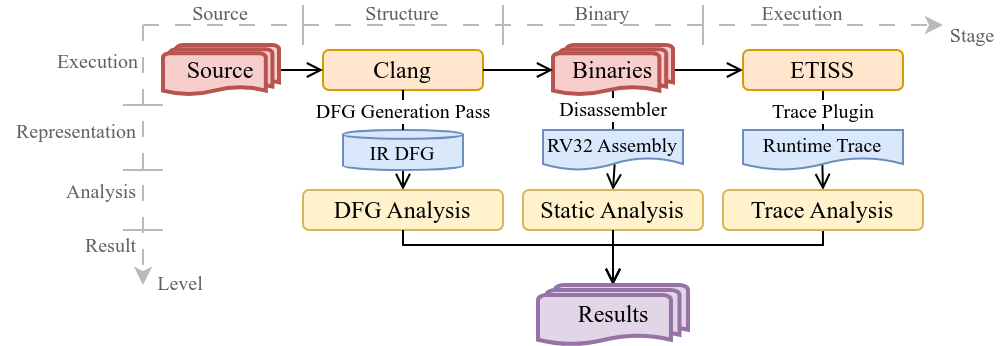

The diagram above was exported from draw.io. Its source (the exported page's mxGraphModel, read from the mxfile embedded in the PNG):
<mxGraphModel dx="860" dy="495" grid="1" gridSize="10" guides="1" tooltips="1" connect="1" arrows="1" fold="1" page="1" pageScale="1" pageWidth="850" pageHeight="1100" math="0" shadow="0">
  <root>
    <mxCell id="0" />
    <mxCell id="1" parent="0" />
    <mxCell id="VPO9lKSikysxRnUfcxuJ-27" value="Clang" style="rounded=1;whiteSpace=wrap;html=1;fillColor=#ffe6cc;strokeColor=#d79b00;fontFamily=Times New Roman;fontSize=12;" parent="1" vertex="1">
      <mxGeometry x="250" y="92.5" width="80" height="20" as="geometry" />
    </mxCell>
    <mxCell id="VPO9lKSikysxRnUfcxuJ-28" style="edgeStyle=orthogonalEdgeStyle;rounded=0;orthogonalLoop=1;jettySize=auto;html=1;entryX=0;entryY=0.5;entryDx=0;entryDy=0;exitX=1;exitY=0.5;exitDx=0;exitDy=0;exitPerimeter=0;fontFamily=Times New Roman;endArrow=open;endFill=0;fontSize=10;" parent="1" source="VPO9lKSikysxRnUfcxuJ-47" target="VPO9lKSikysxRnUfcxuJ-27" edge="1">
      <mxGeometry relative="1" as="geometry">
        <mxPoint x="220" y="97.52857142857147" as="sourcePoint" />
      </mxGeometry>
    </mxCell>
    <mxCell id="VPO9lKSikysxRnUfcxuJ-29" style="edgeStyle=orthogonalEdgeStyle;rounded=0;orthogonalLoop=1;jettySize=auto;html=1;entryX=0.5;entryY=0;entryDx=0;entryDy=0;exitX=0.5;exitY=0.875;exitDx=0;exitDy=0;exitPerimeter=0;fontFamily=Times New Roman;endArrow=none;endFill=0;fontSize=10;" parent="1" source="VPO9lKSikysxRnUfcxuJ-48" target="VPO9lKSikysxRnUfcxuJ-37" edge="1">
      <mxGeometry relative="1" as="geometry">
        <mxPoint x="395" y="112.5" as="sourcePoint" />
      </mxGeometry>
    </mxCell>
    <mxCell id="VPO9lKSikysxRnUfcxuJ-30" value="Disassembler" style="edgeLabel;html=1;align=center;verticalAlign=middle;resizable=0;points=[];fontFamily=Times New Roman;fontSize=10;" parent="VPO9lKSikysxRnUfcxuJ-29" vertex="1" connectable="0">
      <mxGeometry x="-0.176" y="4" relative="1" as="geometry">
        <mxPoint x="-4" y="2" as="offset" />
      </mxGeometry>
    </mxCell>
    <mxCell id="VPO9lKSikysxRnUfcxuJ-31" style="edgeStyle=orthogonalEdgeStyle;rounded=0;orthogonalLoop=1;jettySize=auto;html=1;exitX=1;exitY=0.5;exitDx=0;exitDy=0;entryX=0;entryY=0.5;entryDx=0;entryDy=0;exitPerimeter=0;fontFamily=Times New Roman;endArrow=open;endFill=0;fontSize=10;" parent="1" source="VPO9lKSikysxRnUfcxuJ-48" target="VPO9lKSikysxRnUfcxuJ-46" edge="1">
      <mxGeometry relative="1" as="geometry">
        <mxPoint x="460" y="97.5" as="sourcePoint" />
        <mxPoint x="480" y="97.5" as="targetPoint" />
      </mxGeometry>
    </mxCell>
    <mxCell id="VPO9lKSikysxRnUfcxuJ-32" style="edgeStyle=orthogonalEdgeStyle;rounded=0;orthogonalLoop=1;jettySize=auto;html=1;exitX=0.5;exitY=1;exitDx=0;exitDy=0;exitPerimeter=0;entryX=0.5;entryY=0;entryDx=0;entryDy=0;fontFamily=Times New Roman;endArrow=open;endFill=0;fontSize=10;" parent="1" source="VPO9lKSikysxRnUfcxuJ-33" target="VPO9lKSikysxRnUfcxuJ-38" edge="1">
      <mxGeometry relative="1" as="geometry" />
    </mxCell>
    <mxCell id="VPO9lKSikysxRnUfcxuJ-33" value="IR DFG" style="shape=cylinder3;whiteSpace=wrap;html=1;boundedLbl=1;backgroundOutline=1;size=2.2000122070311363;fillColor=#dae8fc;strokeColor=#6c8ebf;fontFamily=Times New Roman;fontSize=10;" parent="1" vertex="1">
      <mxGeometry x="260" y="132.5" width="60" height="20" as="geometry" />
    </mxCell>
    <mxCell id="VPO9lKSikysxRnUfcxuJ-34" style="edgeStyle=orthogonalEdgeStyle;rounded=0;orthogonalLoop=1;jettySize=auto;html=1;entryX=0.5;entryY=0;entryDx=0;entryDy=0;entryPerimeter=0;fontFamily=Times New Roman;endArrow=none;endFill=0;fontSize=10;" parent="1" source="VPO9lKSikysxRnUfcxuJ-27" target="VPO9lKSikysxRnUfcxuJ-33" edge="1">
      <mxGeometry relative="1" as="geometry" />
    </mxCell>
    <mxCell id="VPO9lKSikysxRnUfcxuJ-35" value="DFG Generation Pass" style="edgeLabel;html=1;align=center;verticalAlign=middle;resizable=0;points=[];fontFamily=Times New Roman;fontSize=10;" parent="VPO9lKSikysxRnUfcxuJ-34" vertex="1" connectable="0">
      <mxGeometry x="-0.0133" y="3" relative="1" as="geometry">
        <mxPoint x="3" as="offset" />
      </mxGeometry>
    </mxCell>
    <mxCell id="VPO9lKSikysxRnUfcxuJ-36" style="edgeStyle=orthogonalEdgeStyle;rounded=0;orthogonalLoop=1;jettySize=auto;html=1;entryX=0.5;entryY=0;entryDx=0;entryDy=0;exitX=0.512;exitY=0.836;exitDx=0;exitDy=0;exitPerimeter=0;fontFamily=Times New Roman;endArrow=open;endFill=0;fontSize=10;" parent="1" source="VPO9lKSikysxRnUfcxuJ-37" target="VPO9lKSikysxRnUfcxuJ-39" edge="1">
      <mxGeometry relative="1" as="geometry" />
    </mxCell>
    <mxCell id="VPO9lKSikysxRnUfcxuJ-37" value="RV32 Assembly" style="shape=document;whiteSpace=wrap;html=1;boundedLbl=1;fillColor=#dae8fc;strokeColor=#6c8ebf;fontFamily=Times New Roman;fontSize=10;" parent="1" vertex="1">
      <mxGeometry x="360" y="132.5" width="70" height="20" as="geometry" />
    </mxCell>
    <mxCell id="VPO9lKSikysxRnUfcxuJ-38" value="DFG Analysis" style="rounded=1;whiteSpace=wrap;html=1;fillColor=#fff2cc;strokeColor=#d6b656;fontFamily=Times New Roman;fontSize=12;" parent="1" vertex="1">
      <mxGeometry x="240" y="162.5" width="100" height="20" as="geometry" />
    </mxCell>
    <mxCell id="VPO9lKSikysxRnUfcxuJ-39" value="Static Analysis" style="rounded=1;whiteSpace=wrap;html=1;fillColor=#fff2cc;strokeColor=#d6b656;fontFamily=Times New Roman;fontSize=12;" parent="1" vertex="1">
      <mxGeometry x="350" y="162.5" width="90" height="20" as="geometry" />
    </mxCell>
    <mxCell id="VPO9lKSikysxRnUfcxuJ-40" style="edgeStyle=orthogonalEdgeStyle;rounded=0;orthogonalLoop=1;jettySize=auto;html=1;exitX=0.496;exitY=0.851;exitDx=0;exitDy=0;exitPerimeter=0;fontFamily=Times New Roman;entryX=0.5;entryY=0;entryDx=0;entryDy=0;endArrow=open;endFill=0;fontSize=10;" parent="1" source="VPO9lKSikysxRnUfcxuJ-41" target="VPO9lKSikysxRnUfcxuJ-45" edge="1">
      <mxGeometry relative="1" as="geometry" />
    </mxCell>
    <mxCell id="VPO9lKSikysxRnUfcxuJ-41" value="Runtime Trace" style="shape=document;whiteSpace=wrap;html=1;boundedLbl=1;fillColor=#dae8fc;strokeColor=#6c8ebf;fontFamily=Times New Roman;fontSize=10;" parent="1" vertex="1">
      <mxGeometry x="460" y="132.5" width="80" height="20" as="geometry" />
    </mxCell>
    <mxCell id="VPO9lKSikysxRnUfcxuJ-42" style="edgeStyle=orthogonalEdgeStyle;rounded=0;orthogonalLoop=1;jettySize=auto;html=1;entryX=0.5;entryY=0;entryDx=0;entryDy=0;exitX=0.5;exitY=1;exitDx=0;exitDy=0;fontFamily=Times New Roman;endArrow=none;endFill=0;fontSize=10;" parent="1" source="VPO9lKSikysxRnUfcxuJ-46" target="VPO9lKSikysxRnUfcxuJ-41" edge="1">
      <mxGeometry relative="1" as="geometry">
        <mxPoint x="500" y="112.5" as="sourcePoint" />
      </mxGeometry>
    </mxCell>
    <mxCell id="VPO9lKSikysxRnUfcxuJ-43" value="Trace Plugin" style="edgeLabel;html=1;align=center;verticalAlign=middle;resizable=0;points=[];fontFamily=Times New Roman;fontSize=10;" parent="VPO9lKSikysxRnUfcxuJ-42" vertex="1" connectable="0">
      <mxGeometry x="-0.27" y="-3" relative="1" as="geometry">
        <mxPoint x="3" y="3" as="offset" />
      </mxGeometry>
    </mxCell>
    <mxCell id="VPO9lKSikysxRnUfcxuJ-44" style="edgeStyle=orthogonalEdgeStyle;rounded=0;orthogonalLoop=1;jettySize=auto;html=1;exitX=0.5;exitY=1;exitDx=0;exitDy=0;endArrow=open;endFill=0;fontSize=10;entryX=0.5;entryY=0;entryDx=0;entryDy=0;entryPerimeter=0;fontFamily=Times New Roman;" parent="1" source="VPO9lKSikysxRnUfcxuJ-45" target="VPO9lKSikysxRnUfcxuJ-52" edge="1">
      <mxGeometry relative="1" as="geometry">
        <mxPoint x="560" y="200" as="targetPoint" />
        <Array as="points">
          <mxPoint x="500" y="190" />
          <mxPoint x="395" y="190" />
        </Array>
        <mxPoint x="500" y="190" as="sourcePoint" />
      </mxGeometry>
    </mxCell>
    <mxCell id="VPO9lKSikysxRnUfcxuJ-45" value="Trace Analysis" style="rounded=1;whiteSpace=wrap;html=1;fillColor=#fff2cc;strokeColor=#d6b656;fontFamily=Times New Roman;fontSize=12;" parent="1" vertex="1">
      <mxGeometry x="450" y="162.5" width="100" height="20" as="geometry" />
    </mxCell>
    <mxCell id="VPO9lKSikysxRnUfcxuJ-46" value="ETISS" style="rounded=1;whiteSpace=wrap;html=1;fillColor=#ffe6cc;strokeColor=#d79b00;fontFamily=Times New Roman;fontSize=12;" parent="1" vertex="1">
      <mxGeometry x="460" y="92.5" width="80" height="20" as="geometry" />
    </mxCell>
    <mxCell id="VPO9lKSikysxRnUfcxuJ-47" value="Source" style="strokeWidth=2;html=1;shape=mxgraph.flowchart.multi-document;whiteSpace=wrap;fillColor=#f8cecc;strokeColor=#b85450;fontFamily=Times New Roman;fontSize=12;" parent="1" vertex="1">
      <mxGeometry x="170" y="90" width="58" height="25" as="geometry" />
    </mxCell>
    <mxCell id="VPO9lKSikysxRnUfcxuJ-48" value="Binaries" style="strokeWidth=2;html=1;shape=mxgraph.flowchart.multi-document;whiteSpace=wrap;fillColor=#f8cecc;strokeColor=#b85450;fontFamily=Times New Roman;fontSize=12;" parent="1" vertex="1">
      <mxGeometry x="365" y="90" width="60" height="25" as="geometry" />
    </mxCell>
    <mxCell id="VPO9lKSikysxRnUfcxuJ-49" style="edgeStyle=orthogonalEdgeStyle;rounded=0;orthogonalLoop=1;jettySize=auto;html=1;exitX=1;exitY=0.5;exitDx=0;exitDy=0;entryX=0;entryY=0.5;entryDx=0;entryDy=0;entryPerimeter=0;fontFamily=Times New Roman;endArrow=open;endFill=0;fontSize=10;" parent="1" source="VPO9lKSikysxRnUfcxuJ-27" target="VPO9lKSikysxRnUfcxuJ-48" edge="1">
      <mxGeometry relative="1" as="geometry" />
    </mxCell>
    <mxCell id="VPO9lKSikysxRnUfcxuJ-50" style="edgeStyle=orthogonalEdgeStyle;rounded=0;orthogonalLoop=1;jettySize=auto;html=1;exitX=0.5;exitY=1;exitDx=0;exitDy=0;entryX=0.5;entryY=0;entryDx=0;entryDy=0;entryPerimeter=0;endArrow=open;endFill=0;fontSize=10;strokeWidth=1;fontFamily=Times New Roman;" parent="1" source="VPO9lKSikysxRnUfcxuJ-38" target="VPO9lKSikysxRnUfcxuJ-52" edge="1">
      <mxGeometry relative="1" as="geometry">
        <Array as="points">
          <mxPoint x="290" y="190" />
          <mxPoint x="395" y="190" />
        </Array>
        <mxPoint x="290" y="190" as="sourcePoint" />
      </mxGeometry>
    </mxCell>
    <mxCell id="VPO9lKSikysxRnUfcxuJ-51" style="edgeStyle=orthogonalEdgeStyle;rounded=0;orthogonalLoop=1;jettySize=auto;html=1;exitX=0.5;exitY=1;exitDx=0;exitDy=0;entryX=0.5;entryY=0;entryDx=0;entryDy=0;entryPerimeter=0;endArrow=open;endFill=0;fontSize=10;strokeWidth=1;fontFamily=Times New Roman;" parent="1" source="VPO9lKSikysxRnUfcxuJ-39" target="VPO9lKSikysxRnUfcxuJ-52" edge="1">
      <mxGeometry relative="1" as="geometry">
        <Array as="points" />
        <mxPoint x="395" y="190" as="sourcePoint" />
      </mxGeometry>
    </mxCell>
    <mxCell id="VPO9lKSikysxRnUfcxuJ-52" value="Results" style="strokeWidth=2;html=1;shape=mxgraph.flowchart.multi-document;whiteSpace=wrap;fillColor=#e1d5e7;strokeColor=#9673a6;fontFamily=Times New Roman;fontSize=12;" parent="1" vertex="1">
      <mxGeometry x="357.5" y="210" width="75" height="30" as="geometry" />
    </mxCell>
    <mxCell id="VPO9lKSikysxRnUfcxuJ-53" value="" style="endArrow=classic;html=1;rounded=0;dashed=1;dashPattern=8 8;strokeColor=#BABABA;fontSize=10;fontFamily=Times New Roman;fontColor=#616161;" parent="1" edge="1">
      <mxGeometry width="50" height="50" relative="1" as="geometry">
        <mxPoint x="160" y="80" as="sourcePoint" />
        <mxPoint x="560" y="80" as="targetPoint" />
      </mxGeometry>
    </mxCell>
    <mxCell id="VPO9lKSikysxRnUfcxuJ-54" value="" style="endArrow=classic;html=1;rounded=0;dashed=1;dashPattern=8 8;align=right;strokeColor=#BABABA;fontColor=#616161;fontFamily=Times New Roman;fontSize=10;" parent="1" edge="1">
      <mxGeometry width="50" height="50" relative="1" as="geometry">
        <mxPoint x="160" y="80" as="sourcePoint" />
        <mxPoint x="160" y="210" as="targetPoint" />
      </mxGeometry>
    </mxCell>
    <mxCell id="VPO9lKSikysxRnUfcxuJ-55" value="" style="endArrow=none;html=1;rounded=0;strokeColor=#BABABA;fontSize=10;fontFamily=Times New Roman;fontColor=#616161;" parent="1" edge="1">
      <mxGeometry width="50" height="50" relative="1" as="geometry">
        <mxPoint x="240" y="90" as="sourcePoint" />
        <mxPoint x="240" y="70" as="targetPoint" />
      </mxGeometry>
    </mxCell>
    <mxCell id="VPO9lKSikysxRnUfcxuJ-56" value="" style="endArrow=none;html=1;rounded=0;strokeColor=#BABABA;fontSize=10;fontFamily=Times New Roman;fontColor=#616161;" parent="1" edge="1">
      <mxGeometry width="50" height="50" relative="1" as="geometry">
        <mxPoint x="340" y="90" as="sourcePoint" />
        <mxPoint x="340" y="70" as="targetPoint" />
      </mxGeometry>
    </mxCell>
    <mxCell id="VPO9lKSikysxRnUfcxuJ-57" value="" style="endArrow=none;html=1;rounded=0;strokeColor=#BABABA;fontSize=10;fontFamily=Times New Roman;fontColor=#616161;" parent="1" edge="1">
      <mxGeometry width="50" height="50" relative="1" as="geometry">
        <mxPoint x="440" y="90" as="sourcePoint" />
        <mxPoint x="440" y="70" as="targetPoint" />
      </mxGeometry>
    </mxCell>
    <mxCell id="VPO9lKSikysxRnUfcxuJ-58" value="" style="endArrow=none;html=1;rounded=0;strokeColor=#BABABA;fontColor=#616161;fontFamily=Times New Roman;fontSize=10;" parent="1" edge="1">
      <mxGeometry width="50" height="50" relative="1" as="geometry">
        <mxPoint x="150" y="120.00000000000001" as="sourcePoint" />
        <mxPoint x="170" y="120.00000000000001" as="targetPoint" />
      </mxGeometry>
    </mxCell>
    <mxCell id="VPO9lKSikysxRnUfcxuJ-59" value="" style="endArrow=none;html=1;rounded=0;strokeColor=#BABABA;fontColor=#616161;fontFamily=Times New Roman;fontSize=10;" parent="1" edge="1">
      <mxGeometry width="50" height="50" relative="1" as="geometry">
        <mxPoint x="150" y="152.5" as="sourcePoint" />
        <mxPoint x="170" y="152.5" as="targetPoint" />
      </mxGeometry>
    </mxCell>
    <mxCell id="VPO9lKSikysxRnUfcxuJ-60" value="Execution" style="text;html=1;align=center;verticalAlign=middle;whiteSpace=wrap;rounded=0;fontColor=#616161;fontSize=10;fontFamily=Times New Roman;" parent="1" vertex="1">
      <mxGeometry x="450" y="69" width="80" height="10" as="geometry" />
    </mxCell>
    <mxCell id="VPO9lKSikysxRnUfcxuJ-61" value="Binary" style="text;html=1;align=center;verticalAlign=middle;whiteSpace=wrap;rounded=0;fontColor=#616161;fontSize=10;fontFamily=Times New Roman;" parent="1" vertex="1">
      <mxGeometry x="350" y="69" width="80" height="10" as="geometry" />
    </mxCell>
    <mxCell id="VPO9lKSikysxRnUfcxuJ-62" value="Stage" style="text;html=1;align=center;verticalAlign=middle;whiteSpace=wrap;rounded=0;fontColor=#616161;fontSize=10;fontFamily=Times New Roman;" parent="1" vertex="1">
      <mxGeometry x="560" y="80" width="30" height="10" as="geometry" />
    </mxCell>
    <mxCell id="VPO9lKSikysxRnUfcxuJ-63" value="Structure" style="text;html=1;align=center;verticalAlign=middle;whiteSpace=wrap;rounded=0;fontColor=#616161;fontSize=10;fontFamily=Times New Roman;" parent="1" vertex="1">
      <mxGeometry x="250" y="69" width="80" height="10" as="geometry" />
    </mxCell>
    <mxCell id="VPO9lKSikysxRnUfcxuJ-64" value="Source" style="text;html=1;align=center;verticalAlign=middle;whiteSpace=wrap;rounded=0;fontColor=#616161;fontSize=10;fontFamily=Times New Roman;" parent="1" vertex="1">
      <mxGeometry x="159" y="69" width="80" height="10" as="geometry" />
    </mxCell>
    <mxCell id="VPO9lKSikysxRnUfcxuJ-65" value="Level&lt;div&gt;&lt;br&gt;&lt;/div&gt;" style="text;html=1;align=center;verticalAlign=middle;whiteSpace=wrap;rounded=0;strokeColor=none;fontColor=#616161;fontSize=10;fontFamily=Times New Roman;" parent="1" vertex="1">
      <mxGeometry x="159" y="210" width="40" height="10" as="geometry" />
    </mxCell>
    <mxCell id="VPO9lKSikysxRnUfcxuJ-67" value="" style="endArrow=none;html=1;rounded=0;strokeColor=#BABABA;fontColor=#616161;fontFamily=Times New Roman;fontSize=10;" parent="1" edge="1">
      <mxGeometry width="50" height="50" relative="1" as="geometry">
        <mxPoint x="150" y="182.5" as="sourcePoint" />
        <mxPoint x="170" y="182.5" as="targetPoint" />
      </mxGeometry>
    </mxCell>
    <mxCell id="VPO9lKSikysxRnUfcxuJ-68" value="Execution" style="text;html=1;align=right;verticalAlign=middle;whiteSpace=wrap;rounded=0;strokeColor=none;fontColor=#616161;fontSize=10;fontFamily=Times New Roman;" parent="1" vertex="1">
      <mxGeometry x="113.5" y="92.5" width="45.5" height="10" as="geometry" />
    </mxCell>
    <mxCell id="VPO9lKSikysxRnUfcxuJ-69" value="Representation" style="text;html=1;align=right;verticalAlign=middle;whiteSpace=wrap;rounded=0;strokeColor=none;fontColor=#616161;fontSize=10;fontFamily=Times New Roman;" parent="1" vertex="1">
      <mxGeometry x="89" y="127.5" width="70" height="10" as="geometry" />
    </mxCell>
    <mxCell id="VPO9lKSikysxRnUfcxuJ-70" value="Analysis" style="text;html=1;align=right;verticalAlign=middle;whiteSpace=wrap;rounded=0;strokeColor=none;fontColor=#616161;fontSize=10;fontFamily=Times New Roman;" parent="1" vertex="1">
      <mxGeometry x="99" y="157.5" width="60" height="10" as="geometry" />
    </mxCell>
    <mxCell id="VPO9lKSikysxRnUfcxuJ-71" value="Result" style="text;html=1;align=right;verticalAlign=middle;whiteSpace=wrap;rounded=0;strokeColor=none;fontColor=#616161;fontSize=10;fontFamily=Times New Roman;" parent="1" vertex="1">
      <mxGeometry x="109" y="185" width="50" height="10" as="geometry" />
    </mxCell>
  </root>
</mxGraphModel>